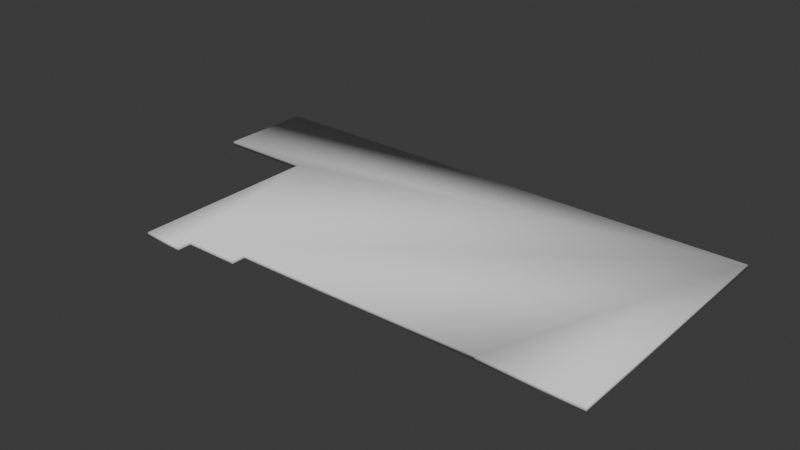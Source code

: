 # Source: floor.blend  (saved by Blender 4.5.88; exported with 4.5.12 LTS)
import bpy
from mathutils import Matrix  # noqa: F401  (used for matrix-valued properties, if any)

bpy.ops.wm.read_factory_settings(use_empty=True)
scene = bpy.context.scene
scene.name = 'Scene'

# ---- collections
col_collection = bpy.data.collections.new('Collection'); scene.collection.children.link(col_collection)

# ---- world
world_world = bpy.data.worlds.new('World'); scene.world = world_world
world_world.use_nodes = True; world_world.node_tree.nodes.clear()
_N = world_world.node_tree.nodes; _L = world_world.node_tree.links
n0 = _N.new('ShaderNodeOutputWorld'); n0.name = 'World Output'; n0.location = (200, 100)
n1 = _N.new('ShaderNodeBackground'); n1.name = 'Background'; n1.location = (-200, 100)
n1.inputs[0].default_value = (0.05088, 0.05088, 0.05088, 1.0)
_L.new(n1.outputs[0], n0.inputs[0])
n0.is_active_output = True
world_world.color = (0.05088, 0.05088, 0.05088)
world_world.sun_shadow_jitter_overblur = 0.0

# ---- meshes
me_reference_009 = bpy.data.meshes.new('Reference.009')
me_reference_009.from_pydata([(-0.25, 0.25, 0.0), (0.25, 0.25, 0.0), (-0.25, -0.25, 0.0), (0.25, -0.25, 0.0), (0.0, 0.0, 0.487), (-0.107, 0.107, 0.216), (0.108, 0.107, 0.216), (-0.107, -0.107, 0.216), (0.108, -0.107, 0.216), (-0.05, 0.05, 0.5), (0.05, 0.05, 0.5), (0.05, -0.05, 0.5), (-0.05, -0.05, 0.5), (-0.193, 0.193, 0.0), (0.193, 0.193, 0.0), (0.193, -0.193, 0.0), (-0.193, -0.193, 0.0), (0.0, 0.0, 0.8), (0.0, 0.8, 0.0), (0.0, 0.0, 0.0), (0.0, 0.0, 0.0), (0.05, 0.05, 0.674), (-0.05, 0.674, 0.0), (0.0, 0.8, 0.0), (-0.05, -0.05, 0.674), (-0.05, 0.674, 0.05), (0.05, 0.674, 0.0), (-0.129, 0.129, 0.162), (0.129, 0.129, 0.162), (-0.129, -0.129, 0.162), (0.129, -0.129, 0.162), (0.0, 0.0, 0.8), (-0.05, 0.05, 0.674), (0.05, -0.05, 0.674), (0.05, 0.674, 0.05), (0.8, 0.0, 0.0), (0.0, 0.0, 0.0), (0.674, 0.05, 0.0), (0.8, 0.0, 0.0), (0.674, 0.05, 0.05), (0.674, -0.05, 0.0), (0.674, -0.05, 0.05)], [(1, 0), (0, 9), (9, 10), (10, 1), (3, 1), (10, 11), (11, 3), (2, 3), (11, 12), (12, 2), (0, 2), (12, 9), (6, 5), (8, 6), (7, 8), (5, 7), (17, 24), (17, 20), (18, 25), (18, 19), (13, 14), (14, 15), (15, 16), (16, 13), (4, 6), (15, 30), (17, 21), (26, 22), (23, 22), (23, 34), (18, 26), (28, 27), (30, 28), (29, 30), (27, 29), (14, 28), (13, 27), (16, 29), (4, 7), (4, 8), (4, 5), (31, 33), (31, 32), (21, 32), (24, 32), (24, 33), (21, 33), (25, 22), (25, 34), (26, 34), (35, 39), (35, 36), (40, 37), (38, 37), (38, 41), (35, 40), (39, 37), (39, 41), (40, 41)], [])
me_reference_009.update()
me_slab_001 = bpy.data.meshes.new('Slab.001')
me_slab_001.from_pydata([(0.0, 0.0, 0.0), (-3.06e-07, -7.0, 0.0), (7.0, -7.0, 0.0), (7.0, -21.0, 0.0), (10.0, -21.0, 0.0), (10.0, -20.0, 0.0), (14.0, -20.0, 0.0), (14.0, -19.0, 0.0), (32.0, -18.94, 0.0), (32.0, -19.0, 0.0), (39.0, -19.0, 0.0), (39.0, -0.001741, 0.0), (0.0, 0.0, -0.3), (39.0, -0.001741, -0.3), (39.0, -19.0, -0.3), (32.0, -19.0, -0.3), (32.0, -18.94, -0.3), (14.0, -19.0, -0.3), (14.0, -20.0, -0.3), (10.0, -20.0, -0.3), (10.0, -21.0, -0.3), (7.0, -21.0, -0.3), (7.0, -7.0, -0.3), (-3.06e-07, -7.0, -0.3)], [], [(0, 1, 2, 3, 4, 5, 6, 7, 8, 9, 10, 11), (12, 13, 14, 15, 16, 17, 18, 19, 20, 21, 22, 23), (7, 6, 18, 17), (1, 0, 12, 23), (2, 1, 23, 22), (8, 7, 17, 16), (9, 8, 16, 15), (10, 9, 15, 14), (4, 3, 21, 20), (11, 10, 14, 13), (5, 4, 20, 19), (6, 5, 19, 18), (0, 11, 13, 12), (3, 2, 22, 21)])
me_slab_001.polygons.foreach_set('use_smooth', [True] * 14)
_k = set([(0, 1), (0, 11), (0, 12), (1, 2), (1, 23), (2, 3), (2, 22), (3, 4), (3, 21), (4, 5), (4, 20), (5, 6), (5, 19), (6, 7), (6, 18), (7, 8), (7, 17), (8, 9), (8, 16), (9, 10), (9, 15), (10, 11), (10, 14), (11, 13), (12, 13), (12, 23), (13, 14), (14, 15), (15, 16), (16, 17), (17, 18), (18, 19), (19, 20), (20, 21), (21, 22), (22, 23)])
me_slab_001.attributes.new('sharp_edge', 'BOOLEAN', 'EDGE').data.foreach_set('value', [ (min(e.vertices), max(e.vertices)) in _k for e in me_slab_001.edges])
_uv = me_slab_001.uv_layers.new(name='Float2')
_uv.uv.foreach_set('vector', [0.0, 0.0, -3.06e-07, 7.0, 7.0, 7.0, 7.0, 21.0, 10.0, 21.0, 10.0, 20.0, 14.0, 20.0, 14.0, 19.0, 32.0, 18.94, 32.0, 19.0, 39.0, 19.0, 39.0, 0.001741, 5.901e-11, 0.0, 39.0, -0.001741, 39.0, -19.0, 32.0, -19.0, 32.0, -18.94, 14.0, -19.0, 14.0, -20.0, 10.0, -20.0, 10.0, -21.0, 7.0, -21.0, 7.0, -7.0, -3.059e-07, -7.0, 19.0, 0.0, 20.0, 0.0, 20.0, -0.3, 19.0, -0.3, -7.0, 0.0, 0.0, 0.0, 0.0, -0.3, -7.0, -0.3, -7.0, 0.0, -6.477e-07, 0.0, -6.477e-07, -0.3, -7.0, -0.3, -31.89, 0.0, -14.0, 0.0, -14.0, -0.3, -31.89, -0.3, -19.0, 0.0, -18.94, 0.0, -18.94, -0.3, -19.0, -0.3, -39.0, 0.0, -32.0, 0.0, -32.0, -0.3, -39.0, -0.3, -10.0, 0.0, -7.0, 0.0, -7.0, -0.3, -10.0, -0.3, -0.0005372, 0.0, 19.0, 0.0, 19.0, -0.3, -0.0005372, -0.3, 20.0, 0.0, 21.0, 0.0, 21.0, -0.3, 20.0, -0.3, -14.0, 0.0, -10.0, 0.0, -10.0, -0.3, -14.0, -0.3, 0.0, 0.0, 39.0, 0.0, 39.0, -0.3, 0.0, -0.3, -21.0, 0.0, -7.0, 0.0, -7.0, -0.3, -21.0, -0.3])
me_slab_001.update()
me_reference_001 = bpy.data.meshes.new('Reference.001')
me_reference_001.from_pydata([(-0.25, 0.25, 0.0), (0.25, 0.25, 0.0), (-0.25, -0.25, 0.0), (0.25, -0.25, 0.0), (0.0, 0.0, 0.487), (-0.107, 0.107, 0.216), (0.108, 0.107, 0.216), (-0.107, -0.107, 0.216), (0.108, -0.107, 0.216), (-0.05, 0.05, 0.5), (0.05, 0.05, 0.5), (0.05, -0.05, 0.5), (-0.05, -0.05, 0.5), (-0.193, 0.193, 0.0), (0.193, 0.193, 0.0), (0.193, -0.193, 0.0), (-0.193, -0.193, 0.0), (0.0, 0.0, 0.8), (0.0, 0.8, 0.0), (0.0, 0.0, 0.0), (0.0, 0.0, 0.0), (0.05, 0.05, 0.674), (-0.05, 0.674, 0.0), (0.0, 0.8, 0.0), (-0.05, -0.05, 0.674), (-0.05, 0.674, 0.05), (0.05, 0.674, 0.0), (-0.129, 0.129, 0.162), (0.129, 0.129, 0.162), (-0.129, -0.129, 0.162), (0.129, -0.129, 0.162), (0.0, 0.0, 0.8), (-0.05, 0.05, 0.674), (0.05, -0.05, 0.674), (0.05, 0.674, 0.05), (0.8, 0.0, 0.0), (0.0, 0.0, 0.0), (0.674, 0.05, 0.0), (0.8, 0.0, 0.0), (0.674, 0.05, 0.05), (0.674, -0.05, 0.0), (0.674, -0.05, 0.05)], [(1, 0), (0, 9), (9, 10), (10, 1), (3, 1), (10, 11), (11, 3), (2, 3), (11, 12), (12, 2), (0, 2), (12, 9), (6, 5), (8, 6), (7, 8), (5, 7), (17, 24), (17, 20), (18, 25), (18, 19), (13, 14), (14, 15), (15, 16), (16, 13), (4, 6), (15, 30), (17, 21), (26, 22), (23, 22), (23, 34), (18, 26), (28, 27), (30, 28), (29, 30), (27, 29), (14, 28), (13, 27), (16, 29), (4, 7), (4, 8), (4, 5), (31, 33), (31, 32), (21, 32), (24, 32), (24, 33), (21, 33), (25, 22), (25, 34), (26, 34), (35, 39), (35, 36), (40, 37), (38, 37), (38, 41), (35, 40), (39, 37), (39, 41), (40, 41)], [])
me_reference_001.update()

# ---- objects
ob_reference_009 = bpy.data.objects.new('Reference.009', me_reference_009)
ob_slab = bpy.data.objects.new('Slab', me_slab_001)
ob_reference_001 = bpy.data.objects.new('Reference.001', me_reference_001)

# ---- transforms, parenting, visibility, modifiers, constraints
ob_reference_009.location = (-20.0, 11.0, 0.0)
ob_reference_009.color = (1.0, 0.0, 0.0, 1.0)
ob_slab.parent = ob_reference_001
ob_slab.matrix_parent_inverse = Matrix(((1.0, -0.0, 0.0, 20.0), (-0.0, 1.0, -0.0, -11.0), (0.0, 0.0, 1.0, -0.0), (-0.0, 0.0, -0.0, 1.0)))
ob_slab.location = (-20.0, 11.0, -0.1)
ob_slab.color = (1.0, 0.25, 0.0, 1.0)
ob_slab.show_transparent = True
ob_reference_001.location = (-20.0, 11.0, 0.0)
ob_reference_001.color = (1.0, 0.0, 0.0, 1.0)

# ---- collection membership
col_collection.objects.link(ob_reference_009)
col_collection.objects.link(ob_slab)
col_collection.objects.link(ob_reference_001)

# ---- scene / render settings (as saved in the file)
scene.frame_start = 1; scene.frame_end = 250; scene.frame_set(1)
scene.render.engine = 'BLENDER_EEVEE_NEXT'
bpy.context.view_layer.update()

# ---- added for rendering (the .blend has no active camera and no usable light): camera, sun
cam_auto = bpy.data.cameras.new('AutoCamera')
cam_auto.lens = 50.0
cam_auto.sensor_width = 36.0
cam_auto.clip_end = 1000.0
ob_auto_camera = bpy.data.objects.new('AutoCamera', cam_auto)
scene.collection.objects.link(ob_auto_camera)
ob_auto_camera.location = (40.9317, -48.9674, 33.4449)
ob_auto_camera.rotation_euler = (1.09748, -7.21219e-08, 0.694738)
scene.camera = ob_auto_camera
light_auto_sun = bpy.data.lights.new('AutoSun', 'SUN')
light_auto_sun.energy = 3.0
light_auto_sun.angle = 0.0523599
ob_auto_sun = bpy.data.objects.new('AutoSun', light_auto_sun)
scene.collection.objects.link(ob_auto_sun)
ob_auto_sun.rotation_euler = (0.872665, 0.174533, 0.523599)
bpy.context.view_layer.update()
